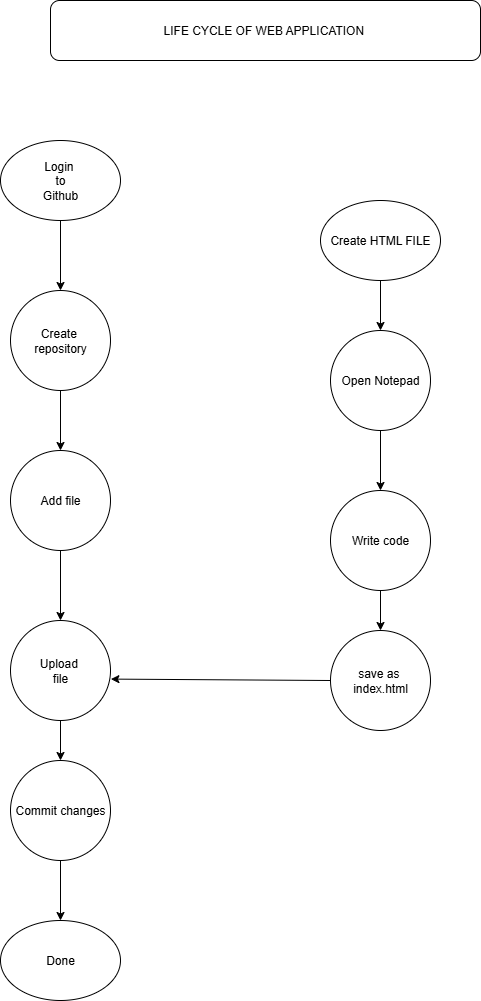

The diagram above was exported from draw.io. Its source (the exported page's mxGraphModel, read from the mxfile embedded in the PNG):
<mxGraphModel dx="1042" dy="1696" grid="1" gridSize="10" guides="1" tooltips="1" connect="1" arrows="1" fold="1" page="1" pageScale="1" pageWidth="850" pageHeight="1100" math="0" shadow="0">
  <root>
    <mxCell id="0" />
    <mxCell id="1" parent="0" />
    <mxCell id="xZ8r67TPEF9Y_lGBF0DE-13" value="" style="edgeStyle=orthogonalEdgeStyle;rounded=0;orthogonalLoop=1;jettySize=auto;html=1;" edge="1" parent="1" source="xZ8r67TPEF9Y_lGBF0DE-1" target="xZ8r67TPEF9Y_lGBF0DE-2">
      <mxGeometry relative="1" as="geometry" />
    </mxCell>
    <mxCell id="xZ8r67TPEF9Y_lGBF0DE-1" value="Login&amp;nbsp;&lt;div&gt;to&lt;/div&gt;&lt;div&gt;Github&lt;/div&gt;" style="ellipse;whiteSpace=wrap;html=1;" vertex="1" parent="1">
      <mxGeometry x="170" width="120" height="80" as="geometry" />
    </mxCell>
    <mxCell id="xZ8r67TPEF9Y_lGBF0DE-14" value="" style="edgeStyle=orthogonalEdgeStyle;rounded=0;orthogonalLoop=1;jettySize=auto;html=1;" edge="1" parent="1" source="xZ8r67TPEF9Y_lGBF0DE-2" target="xZ8r67TPEF9Y_lGBF0DE-6">
      <mxGeometry relative="1" as="geometry" />
    </mxCell>
    <mxCell id="xZ8r67TPEF9Y_lGBF0DE-2" value="Create&amp;nbsp;&lt;div&gt;repository&lt;/div&gt;" style="ellipse;whiteSpace=wrap;html=1;aspect=fixed;" vertex="1" parent="1">
      <mxGeometry x="180" y="150" width="100" height="100" as="geometry" />
    </mxCell>
    <mxCell id="xZ8r67TPEF9Y_lGBF0DE-18" value="" style="edgeStyle=orthogonalEdgeStyle;rounded=0;orthogonalLoop=1;jettySize=auto;html=1;" edge="1" parent="1" source="xZ8r67TPEF9Y_lGBF0DE-3" target="xZ8r67TPEF9Y_lGBF0DE-9">
      <mxGeometry relative="1" as="geometry" />
    </mxCell>
    <mxCell id="xZ8r67TPEF9Y_lGBF0DE-3" value="Create HTML FILE" style="ellipse;whiteSpace=wrap;html=1;" vertex="1" parent="1">
      <mxGeometry x="490" y="60" width="120" height="80" as="geometry" />
    </mxCell>
    <mxCell id="xZ8r67TPEF9Y_lGBF0DE-15" value="" style="edgeStyle=orthogonalEdgeStyle;rounded=0;orthogonalLoop=1;jettySize=auto;html=1;" edge="1" parent="1" source="xZ8r67TPEF9Y_lGBF0DE-6" target="xZ8r67TPEF9Y_lGBF0DE-10">
      <mxGeometry relative="1" as="geometry" />
    </mxCell>
    <mxCell id="xZ8r67TPEF9Y_lGBF0DE-6" value="Add file" style="ellipse;whiteSpace=wrap;html=1;aspect=fixed;" vertex="1" parent="1">
      <mxGeometry x="180" y="310" width="100" height="100" as="geometry" />
    </mxCell>
    <mxCell id="xZ8r67TPEF9Y_lGBF0DE-7" value="save as&amp;nbsp;&lt;div&gt;index.html&lt;/div&gt;" style="ellipse;whiteSpace=wrap;html=1;aspect=fixed;" vertex="1" parent="1">
      <mxGeometry x="500" y="490" width="100" height="100" as="geometry" />
    </mxCell>
    <mxCell id="xZ8r67TPEF9Y_lGBF0DE-20" value="" style="edgeStyle=orthogonalEdgeStyle;rounded=0;orthogonalLoop=1;jettySize=auto;html=1;" edge="1" parent="1" source="xZ8r67TPEF9Y_lGBF0DE-8" target="xZ8r67TPEF9Y_lGBF0DE-7">
      <mxGeometry relative="1" as="geometry" />
    </mxCell>
    <mxCell id="xZ8r67TPEF9Y_lGBF0DE-8" value="Write code" style="ellipse;whiteSpace=wrap;html=1;aspect=fixed;" vertex="1" parent="1">
      <mxGeometry x="500" y="350" width="100" height="100" as="geometry" />
    </mxCell>
    <mxCell id="xZ8r67TPEF9Y_lGBF0DE-19" value="" style="edgeStyle=orthogonalEdgeStyle;rounded=0;orthogonalLoop=1;jettySize=auto;html=1;" edge="1" parent="1" source="xZ8r67TPEF9Y_lGBF0DE-9" target="xZ8r67TPEF9Y_lGBF0DE-8">
      <mxGeometry relative="1" as="geometry" />
    </mxCell>
    <mxCell id="xZ8r67TPEF9Y_lGBF0DE-9" value="Open Notepad" style="ellipse;whiteSpace=wrap;html=1;aspect=fixed;" vertex="1" parent="1">
      <mxGeometry x="500" y="190" width="100" height="100" as="geometry" />
    </mxCell>
    <mxCell id="xZ8r67TPEF9Y_lGBF0DE-16" value="" style="edgeStyle=orthogonalEdgeStyle;rounded=0;orthogonalLoop=1;jettySize=auto;html=1;" edge="1" parent="1" source="xZ8r67TPEF9Y_lGBF0DE-10" target="xZ8r67TPEF9Y_lGBF0DE-11">
      <mxGeometry relative="1" as="geometry" />
    </mxCell>
    <mxCell id="xZ8r67TPEF9Y_lGBF0DE-10" value="Upload&amp;nbsp;&lt;div&gt;file&lt;/div&gt;" style="ellipse;whiteSpace=wrap;html=1;aspect=fixed;" vertex="1" parent="1">
      <mxGeometry x="180" y="480" width="100" height="100" as="geometry" />
    </mxCell>
    <mxCell id="xZ8r67TPEF9Y_lGBF0DE-17" value="" style="edgeStyle=orthogonalEdgeStyle;rounded=0;orthogonalLoop=1;jettySize=auto;html=1;" edge="1" parent="1" source="xZ8r67TPEF9Y_lGBF0DE-11" target="xZ8r67TPEF9Y_lGBF0DE-12">
      <mxGeometry relative="1" as="geometry" />
    </mxCell>
    <mxCell id="xZ8r67TPEF9Y_lGBF0DE-11" value="Commit changes" style="ellipse;whiteSpace=wrap;html=1;aspect=fixed;" vertex="1" parent="1">
      <mxGeometry x="180" y="620" width="100" height="100" as="geometry" />
    </mxCell>
    <mxCell id="xZ8r67TPEF9Y_lGBF0DE-12" value="Done" style="ellipse;whiteSpace=wrap;html=1;" vertex="1" parent="1">
      <mxGeometry x="170" y="780" width="120" height="80" as="geometry" />
    </mxCell>
    <mxCell id="xZ8r67TPEF9Y_lGBF0DE-21" value="" style="endArrow=classic;html=1;rounded=0;exitX=0;exitY=0.5;exitDx=0;exitDy=0;entryX=1.004;entryY=0.586;entryDx=0;entryDy=0;entryPerimeter=0;" edge="1" parent="1" source="xZ8r67TPEF9Y_lGBF0DE-7" target="xZ8r67TPEF9Y_lGBF0DE-10">
      <mxGeometry width="50" height="50" relative="1" as="geometry">
        <mxPoint x="460" y="550" as="sourcePoint" />
        <mxPoint x="510" y="500" as="targetPoint" />
      </mxGeometry>
    </mxCell>
    <mxCell id="xZ8r67TPEF9Y_lGBF0DE-22" value="LIFE CYCLE OF WEB APPLICATION&amp;nbsp;" style="rounded=1;whiteSpace=wrap;html=1;" vertex="1" parent="1">
      <mxGeometry x="220" y="-140" width="430" height="60" as="geometry" />
    </mxCell>
  </root>
</mxGraphModel>